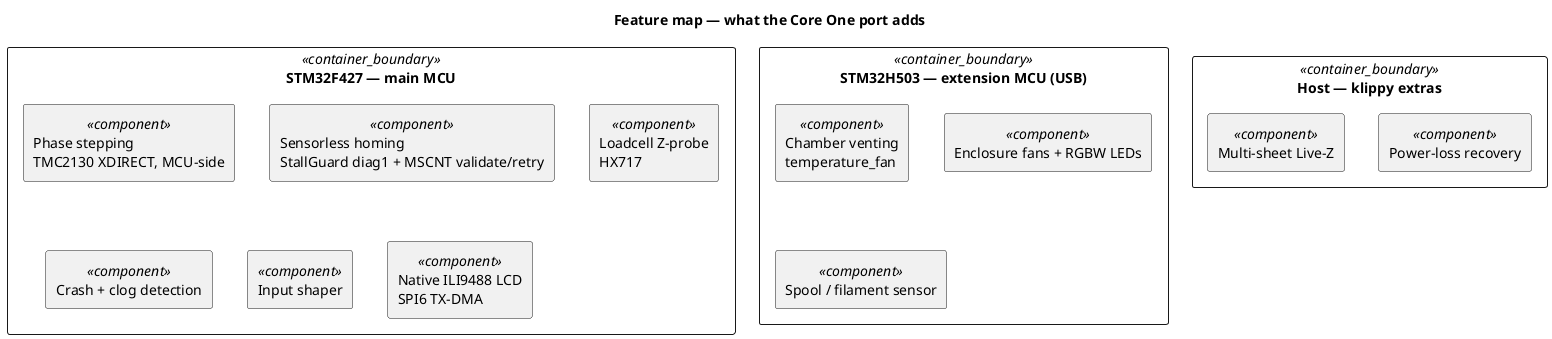

The diagram above was rendered by PlantUML. Its source (embedded in the PNG):
@startuml
' coreone-firmware README — capabilities grouped by where they run
title Feature map — what the Core One port adds

rectangle "STM32F427 — main MCU" <<container_boundary>> as f {
  rectangle "Phase stepping\nTMC2130 XDIRECT, MCU-side" <<component>> as ps
  rectangle "Sensorless homing\nStallGuard diag1 + MSCNT validate/retry" <<component>> as hm
  rectangle "Loadcell Z-probe\nHX717" <<component>> as pr
  rectangle "Crash + clog detection" <<component>> as cc
  rectangle "Input shaper" <<component>> as ish
  rectangle "Native ILI9488 LCD\nSPI6 TX-DMA" <<component>> as lc
}

rectangle "STM32H503 — extension MCU (USB)" <<container_boundary>> as h {
  rectangle "Chamber venting\ntemperature_fan" <<component>> as ch
  rectangle "Enclosure fans + RGBW LEDs" <<component>> as fn
  rectangle "Spool / filament sensor" <<component>> as sp
}

rectangle "Host — klippy extras" <<container_boundary>> as ho {
  rectangle "Multi-sheet Live-Z" <<component>> as sh
  rectangle "Power-loss recovery" <<component>> as pl
}
@enduml